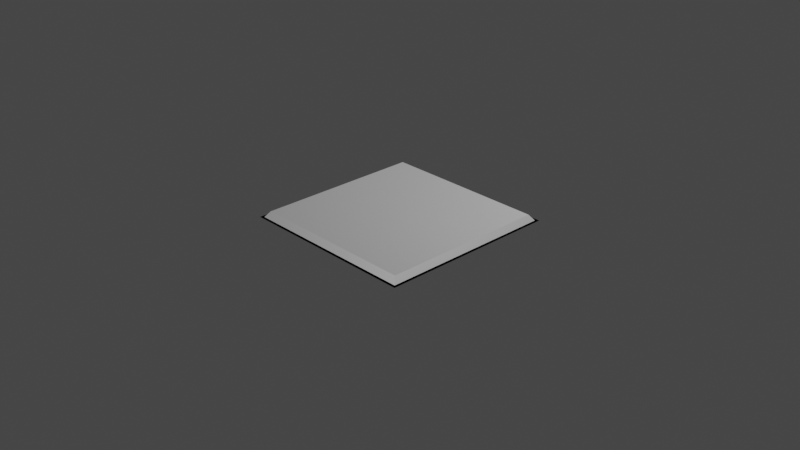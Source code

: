 # Source: norma_.blend  (saved by Blender 2.92.15; exported with 4.5.12 LTS)
import bpy
from mathutils import Matrix  # noqa: F401  (used for matrix-valued properties, if any)

bpy.ops.wm.read_factory_settings(use_empty=True)
scene = bpy.context.scene
scene.name = 'Scene'

# ---- collections
col_collection = bpy.data.collections.new('Collection'); scene.collection.children.link(col_collection)

# ---- images (referenced by path relative to the original .blend; pixels are not part of the script)
import os
ASSET_DIR = os.environ.get("B2B_ASSET_DIR", "")  # directory of the original .blend (textures are referenced by path, not embedded)
HERE = os.path.dirname(os.path.abspath(__file__))  # packed textures are extracted next to this script under _unpacked/

def load_image(name, relpath, width, height, colorspace="sRGB"):
    """Load a texture the original file referenced (path relative to the .blend, or extracted next to this script)."""
    p = next((c for c in (os.path.join(HERE, relpath), os.path.join(ASSET_DIR, relpath)) if relpath and os.path.exists(c)), "")
    if p:
        img = bpy.data.images.load(p, check_existing=True)
        img.name = name
    else:  # same state as the original file: an image datablock whose file is absent (Cycles renders it pink)
        img = bpy.data.images.new(name, width, height)
        img.source = "FILE"
        img.filepath = "//" + (relpath or name)
    img.colorspace_settings.name = colorspace
    return img
img_plantexture = load_image('PlanTexture', 'PlanTexture.png', 1024, 1024, 'Non-Color')

# ---- materials (node trees are filled in below, after node groups)
mat_planmaterial = bpy.data.materials.new('PlanMaterial')
mat_material = bpy.data.materials.new('Material')
mat_material.alpha_threshold = 0.0
mat_material.line_color = (0.0, 0.0, 0.0, 1.0)

# ---- material node trees
mat_planmaterial.use_nodes = True; mat_planmaterial.node_tree.nodes.clear()
_N = mat_planmaterial.node_tree.nodes; _L = mat_planmaterial.node_tree.links
n0 = _N.new('ShaderNodeBsdfPrincipled'); n0.name = 'Principled BSDF'; n0.location = (10, 300)
n0.distribution = 'GGX'
n0.subsurface_method = 'BURLEY'
n0.inputs[3].default_value = 1.45
n0.inputs[27].default_value = (0.0, 0.0, 0.0, 1.0)
n0.inputs[28].default_value = 1.0
n1 = _N.new('ShaderNodeOutputMaterial'); n1.name = 'Material Output'; n1.location = (300, 300)
n2 = _N.new('ShaderNodeNormalMap'); n2.name = 'Normal Map'; n2.location = (-263, -32)
n3 = _N.new('ShaderNodeTexImage'); n3.name = 'Image Texture'; n3.location = (-605, -16)
n3.image = img_plantexture
_L.new(n0.outputs[0], n1.inputs[0])
_L.new(n3.outputs[0], n2.inputs[1])
_L.new(n2.outputs[0], n0.inputs[5])
n1.is_active_output = True
mat_material.use_nodes = True; mat_material.node_tree.nodes.clear()
_N = mat_material.node_tree.nodes; _L = mat_material.node_tree.links
n0 = _N.new('ShaderNodeOutputMaterial'); n0.name = 'Material Output'; n0.location = (300, 300)
n1 = _N.new('ShaderNodeBsdfPrincipled'); n1.name = 'Principled BSDF'; n1.location = (10, 300)
n1.distribution = 'GGX'
n1.subsurface_method = 'BURLEY'
n1.inputs[2].default_value = 0.4
n1.inputs[3].default_value = 1.45
n1.inputs[27].default_value = (0.0, 0.0, 0.0, 1.0)
n1.inputs[28].default_value = 1.0
_L.new(n1.outputs[0], n0.inputs[0])
n0.is_active_output = True

# ---- world
world_world = bpy.data.worlds.new('World'); scene.world = world_world
world_world.use_nodes = True; world_world.node_tree.nodes.clear()
_N = world_world.node_tree.nodes; _L = world_world.node_tree.links
n0 = _N.new('ShaderNodeOutputWorld'); n0.name = 'World Output'; n0.location = (300, 300)
n1 = _N.new('ShaderNodeBackground'); n1.name = 'Background'; n1.location = (10, 300)
n1.inputs[0].default_value = (0.05088, 0.05088, 0.05088, 1.0)
_L.new(n1.outputs[0], n0.inputs[0])
n0.is_active_output = True
world_world.color = (0.05088, 0.05088, 0.05088)
world_world.use_sun_shadow = False
world_world.sun_shadow_jitter_overblur = 0.0

# ---- cameras
cam_camera = bpy.data.cameras.new('Camera')
cam_camera.clip_end = 100.0
cam_camera.ortho_scale = 7.314

# ---- lights
light_light = bpy.data.lights.new('Light', 'POINT')
light_light.transmission_factor = 0.0
light_light.energy = 1000.0
light_light.shadow_soft_size = 0.1
light_light.shadow_maximum_resolution = 0.006
light_light.use_absolute_resolution = True

# ---- meshes
me_plane = bpy.data.meshes.new('Plane')
me_plane.from_pydata([(-1.0, -1.0, 0.0), (1.0, -1.0, 0.0), (-1.0, 1.0, 0.0), (1.0, 1.0, 0.0), (-0.9688, 0.9688, 0.0), (-0.9688, -0.9688, 0.0), (0.9688, -0.9688, 0.0), (0.9688, 0.9688, 0.0), (-0.9207, 0.9207, 0.06427), (-0.9207, -0.9207, 0.06427), (0.9207, -0.9207, 0.06427), (0.9207, 0.9207, 0.06427)], [], [(6, 7, 11, 10), (5, 4, 2, 0), (6, 5, 0, 1), (7, 6, 1, 3), (4, 7, 3, 2), (9, 10, 11, 8), (4, 5, 9, 8), (7, 4, 8, 11), (5, 6, 10, 9)])
_uv = me_plane.uv_layers.new(name='UVMap')
_uv.uv.foreach_set('vector', [0.9844, 0.01562, 0.9844, 0.9844, 0.9844, 0.9844, 0.9844, 0.01562, 0.01562, 0.01562, 0.01562, 0.9844, 0.0, 1.0, 0.0, 0.0, 0.9844, 0.01562, 0.01562, 0.01562, 0.0, 0.0, 1.0, 0.0, 0.9844, 0.9844, 0.9844, 0.01562, 1.0, 0.0, 1.0, 1.0, 0.01562, 0.9844, 0.9844, 0.9844, 1.0, 1.0, 0.0, 1.0, 0.01562, 0.01562, 0.9844, 0.01562, 0.9844, 0.9844, 0.01562, 0.9844, 0.01562, 0.9844, 0.01562, 0.01562, 0.01562, 0.01562, 0.01562, 0.9844, 0.9844, 0.9844, 0.01562, 0.9844, 0.01562, 0.9844, 0.9844, 0.9844, 0.01562, 0.01562, 0.9844, 0.01562, 0.9844, 0.01562, 0.01562, 0.01562])
me_plane.materials.append(mat_planmaterial)
me_plane.use_remesh_fix_poles = True
me_plane.use_remesh_preserve_attributes = False
me_plane.use_mirror_vertex_groups = False
me_plane.update()
me_plane_001 = bpy.data.meshes.new('Plane.001')
me_plane_001.from_pydata([(-1.0, -1.0, 0.0), (1.0, -1.0, 0.0), (-1.0, 1.0, 0.0), (1.0, 1.0, 0.0)], [], [(0, 1, 3, 2)])
_uv = me_plane_001.uv_layers.new(name='UVMap')
_uv.uv.foreach_set('vector', [0.0, 0.0, 1.0, 0.0, 1.0, 1.0, 0.0, 1.0])
me_plane_001.materials.append(mat_material)
me_plane_001.use_remesh_fix_poles = True
me_plane_001.use_remesh_preserve_attributes = False
me_plane_001.use_mirror_vertex_groups = False
me_plane_001.update()

# ---- objects
ob_light = bpy.data.objects.new('Light', light_light)
ob_camera = bpy.data.objects.new('Camera', cam_camera)
ob_plane = bpy.data.objects.new('Plane', me_plane)
ob_plane_001 = bpy.data.objects.new('Plane.001', me_plane_001)

# ---- transforms, parenting, visibility, modifiers, constraints
ob_light.location = (4.076, 1.005, 5.904)
ob_light.rotation_euler = (0.6503, 0.05522, 1.866)
ob_light.lock_rotations_4d = False
ob_light.empty_display_type = 'ARROWS'
ob_light.color = (0.0, 0.0, 0.0, 0.0)
ob_light.lineart.crease_threshold = 0.0
ob_camera.location = (7.359, -6.926, 4.958)
ob_camera.rotation_euler = (1.109, 0.0, 0.8149)
ob_camera.lock_rotations_4d = False
ob_camera.empty_display_type = 'ARROWS'
ob_camera.color = (0.0, 0.0, 0.0, 0.0)
ob_camera.display_type = 'WIRE'
ob_camera.lineart.crease_threshold = 0.0
ob_plane.location = (0.0, 0.0, 0.0)
ob_plane.lineart.crease_threshold = 0.0
ob_plane_001.location = (0.0, 0.0, 0.0)
ob_plane_001.lineart.crease_threshold = 0.0

# ---- collection membership
col_collection.objects.link(ob_light)
col_collection.objects.link(ob_camera)
col_collection.objects.link(ob_plane)
col_collection.objects.link(ob_plane_001)

# ---- scene / render settings (as saved in the file)
scene.camera = ob_camera
scene.frame_start = 1; scene.frame_end = 250; scene.frame_set(1)
scene.render.engine = 'CYCLES'
scene.cycles.use_denoising = False
scene.cycles.samples = 128
scene.cycles.sampling_pattern = 'TABULATED_SOBOL'
scene.cycles.use_adaptive_sampling = False
scene.cycles.use_light_tree = False
scene.cycles.bake_type = 'NORMAL'
scene.view_settings.view_transform = 'Filmic'
bpy.context.view_layer.update()
